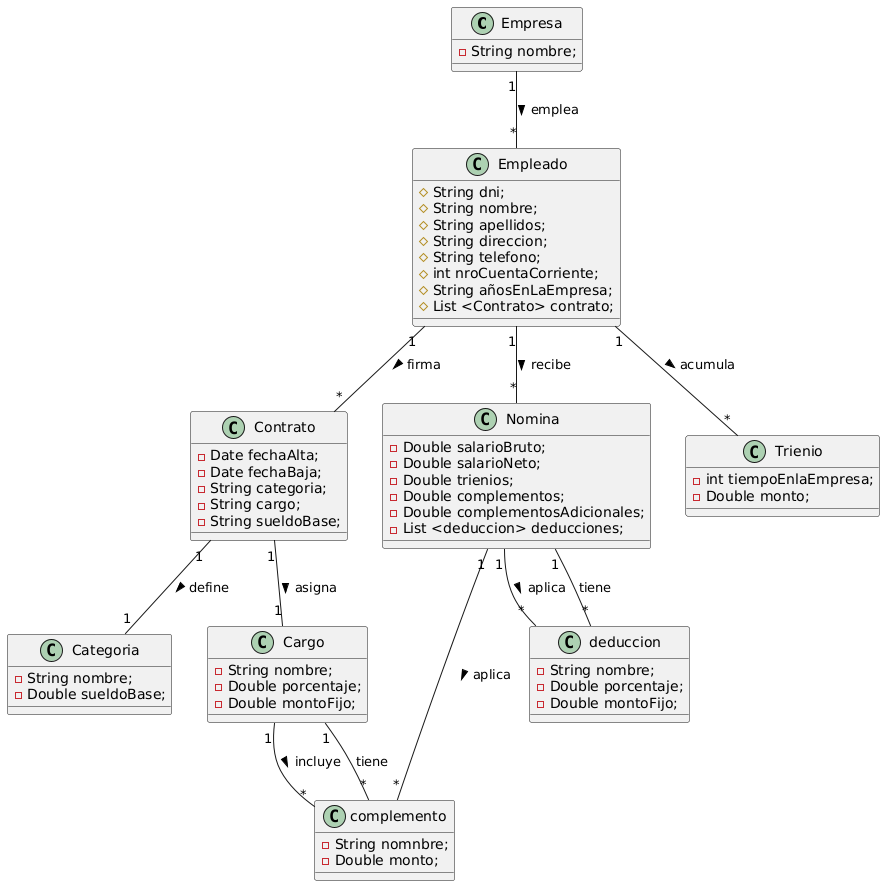

The diagram above was rendered by PlantUML. Its source (embedded in the PNG):
@startuml
class Empresa {
 -String nombre;
}

class Empleado{
# String dni;
# String nombre;
# String apellidos;
# String direccion;
# String telefono;
# int nroCuentaCorriente;
# String añosEnLaEmpresa;
# List <Contrato> contrato;
}


class Contrato {
  -Date fechaAlta;
  -Date fechaBaja;
  -String categoria;
  -String cargo;
  -String sueldoBase;
  
}

class Nomina {
  -Double salarioBruto;
  -Double salarioNeto;
  -Double trienios;
  -Double complementos;
  -Double complementosAdicionales;
  -List <deduccion> deducciones;
}

class Categoria {
  -String nombre;
  -Double sueldoBase;
}

class Cargo {
  -String nombre;
  -Double porcentaje;
  -Double montoFijo;
}

class complemento {
  -String nomnbre;
  -Double monto;
}

class deduccion {
  -String nombre;
  -Double porcentaje;
  -Double montoFijo;
}

class Trienio {
  -int tiempoEnlaEmpresa;
  -Double monto;
}



Empresa "1" -- "*" Empleado: emplea >
Empleado "1" -- "*" Contrato: firma >
Empleado "1" -- "*" Nomina: recibe >
Contrato "1" -- "1" Categoria: define >
Contrato "1" -- "1" Cargo: asigna >
Cargo "1" -- "*" complemento: incluye >
Nomina "1" -- "*" complemento: aplica >
Nomina "1" -- "*" deduccion: aplica >
Empleado "1" -- "*" Trienio: acumula >
Cargo "1" -- "*" complemento: tiene
Nomina "1" -- "*" deduccion: tiene
@enduml